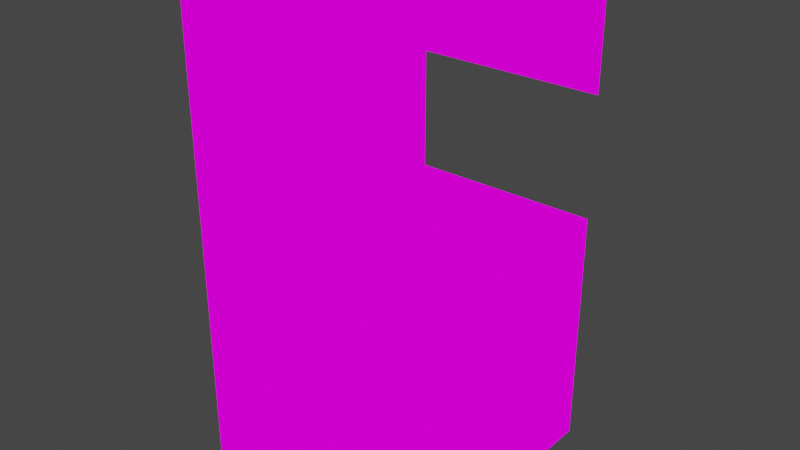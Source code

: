 # Source: BARbATHrOMM.blend  (saved by Blender 2.82.7; exported with 4.5.12 LTS)
import bpy
from mathutils import Matrix  # noqa: F401  (used for matrix-valued properties, if any)

bpy.ops.wm.read_factory_settings(use_empty=True)
scene = bpy.context.scene
scene.name = 'Scene'

# ---- collections
col_collection = bpy.data.collections.new('Collection'); scene.collection.children.link(col_collection)

# ---- images (referenced by path relative to the original .blend; pixels are not part of the script)
import os
ASSET_DIR = os.environ.get("B2B_ASSET_DIR", "")  # directory of the original .blend (textures are referenced by path, not embedded)
HERE = os.path.dirname(os.path.abspath(__file__))  # packed textures are extracted next to this script under _unpacked/

def load_image(name, relpath, width, height, colorspace="sRGB"):
    """Load a texture the original file referenced (path relative to the .blend, or extracted next to this script)."""
    p = next((c for c in (os.path.join(HERE, relpath), os.path.join(ASSET_DIR, relpath)) if relpath and os.path.exists(c)), "")
    if p:
        img = bpy.data.images.load(p, check_existing=True)
        img.name = name
    else:  # same state as the original file: an image datablock whose file is absent (Cycles renders it pink)
        img = bpy.data.images.new(name, width, height)
        img.source = "FILE"
        img.filepath = "//" + (relpath or name)
    img.colorspace_settings.name = colorspace
    return img
img_barbathroom_png = load_image('BarBathroom.png', 'BarBathroom.png', 1024, 1024, 'sRGB')
img_barbathroom_png_001 = load_image('BarBathroom.png.001', 'BarBathroom.png', 1024, 1024, 'sRGB')

# ---- materials (node trees are filled in below, after node groups)
mat_barbathroom = bpy.data.materials.new('BarBathroom')
mat_barbathroom.alpha_threshold = 0.0
mat_barbathroom.use_transparent_shadow = False
mat_barbathroom.line_color = (0.0, 0.0, 0.0, 1.0)
mat_barbathroom_001 = bpy.data.materials.new('BarBathroom.001')
mat_barbathroom_001.alpha_threshold = 0.0
mat_barbathroom_001.use_transparent_shadow = False
mat_barbathroom_001.line_color = (0.0, 0.0, 0.0, 1.0)

# ---- material node trees
mat_barbathroom.use_nodes = True; mat_barbathroom.node_tree.nodes.clear()
_N = mat_barbathroom.node_tree.nodes; _L = mat_barbathroom.node_tree.links
n0 = _N.new('ShaderNodeOutputMaterial'); n0.name = 'Material Output'; n0.location = (400, 0)
n1 = _N.new('ShaderNodeLightPath'); n1.name = 'Light Path'; n1.location = (0, 250)
n2 = _N.new('ShaderNodeBsdfTransparent'); n2.name = 'Transparent BSDF'; n2.location = (-200, -100)
n3 = _N.new('ShaderNodeEmission'); n3.name = 'Emission'; n3.location = (-200, -200)
n4 = _N.new('ShaderNodeMixShader'); n4.name = 'Mix Shader'; n4.location = (200, 0)
n5 = _N.new('ShaderNodeMixShader'); n5.name = 'Mix Shader.001'; n5.location = (0, -100)
n6 = _N.new('ShaderNodeTexImage'); n6.name = 'Image Texture'; n6.location = (-500, 100)
n6.image = img_barbathroom_png
n6.interpolation = 'Closest'
_L.new(n6.outputs[0], n3.inputs[0])
_L.new(n6.outputs[1], n5.inputs[0])
_L.new(n2.outputs[0], n5.inputs[1])
_L.new(n2.outputs[0], n4.inputs[1])
_L.new(n3.outputs[0], n5.inputs[2])
_L.new(n5.outputs[0], n4.inputs[2])
_L.new(n1.outputs[0], n4.inputs[0])
_L.new(n4.outputs[0], n0.inputs[0])
n0.is_active_output = True
mat_barbathroom_001.use_nodes = True; mat_barbathroom_001.node_tree.nodes.clear()
_N = mat_barbathroom_001.node_tree.nodes; _L = mat_barbathroom_001.node_tree.links
n0 = _N.new('ShaderNodeOutputMaterial'); n0.name = 'Material Output'; n0.location = (400, 0)
n1 = _N.new('ShaderNodeLightPath'); n1.name = 'Light Path'; n1.location = (0, 250)
n2 = _N.new('ShaderNodeBsdfTransparent'); n2.name = 'Transparent BSDF'; n2.location = (-200, -100)
n3 = _N.new('ShaderNodeEmission'); n3.name = 'Emission'; n3.location = (-200, -200)
n4 = _N.new('ShaderNodeMixShader'); n4.name = 'Mix Shader'; n4.location = (200, 0)
n5 = _N.new('ShaderNodeMixShader'); n5.name = 'Mix Shader.001'; n5.location = (0, -100)
n6 = _N.new('ShaderNodeTexImage'); n6.name = 'Image Texture'; n6.location = (-500, 100)
n6.image = img_barbathroom_png_001
n6.interpolation = 'Closest'
_L.new(n6.outputs[0], n3.inputs[0])
_L.new(n6.outputs[1], n5.inputs[0])
_L.new(n2.outputs[0], n5.inputs[1])
_L.new(n2.outputs[0], n4.inputs[1])
_L.new(n3.outputs[0], n5.inputs[2])
_L.new(n5.outputs[0], n4.inputs[2])
_L.new(n1.outputs[0], n4.inputs[0])
_L.new(n4.outputs[0], n0.inputs[0])
n0.is_active_output = True

# ---- world
world_world = bpy.data.worlds.new('World'); scene.world = world_world
world_world.use_nodes = True; world_world.node_tree.nodes.clear()
_N = world_world.node_tree.nodes; _L = world_world.node_tree.links
n0 = _N.new('ShaderNodeOutputWorld'); n0.name = 'World Output'; n0.location = (300, 300)
n1 = _N.new('ShaderNodeBackground'); n1.name = 'Background'; n1.location = (10, 300)
n1.inputs[0].default_value = (0.05088, 0.05088, 0.05088, 1.0)
_L.new(n1.outputs[0], n0.inputs[0])
n0.is_active_output = True
world_world.color = (0.05088, 0.05088, 0.05088)
world_world.use_sun_shadow = False
world_world.sun_shadow_jitter_overblur = 0.0

# ---- meshes
me_cube = bpy.data.meshes.new('Cube')
me_cube.from_pydata([(0.477, 0.02936, 0.03333), (-0.477, 0.02936, 0.9873), (-0.477, 0.9833, 0.03333), (0.0, 0.02936, 0.03333), (0.477, 0.9833, 0.5103), (0.477, 0.9833, 0.03333), (0.0, 0.9833, 0.03333), (-0.477, 0.5063, 0.9873), (-0.477, 0.9833, 1.464), (0.0, 0.5063, 0.03333), (-0.477, 0.5063, 0.03333), (0.477, 0.02936, 0.9873), (-0.477, 0.02936, 0.03333), (0.0, 0.9833, 0.9873), (0.477, 0.02936, 0.5103), (0.0, 0.9833, 0.5103), (-0.477, 0.5063, 0.5103), (-0.477, 0.9833, 0.5103), (-0.477, 0.02936, 0.5103), (-0.477, 0.9833, 0.9873), (0.477, 0.5063, 0.03333), (0.477, 0.5063, 0.5103), (0.477, 0.9833, 0.9873), (0.477, 0.5063, 0.9873), (-0.477, 0.9833, 1.941), (0.0, 0.9833, 1.464), (0.477, 0.9833, 1.464), (0.477, 0.9833, 1.941), (0.0, 0.9833, 1.941)], [], [(10, 9, 6, 2), (9, 20, 5, 6), (12, 3, 9, 10), (3, 0, 20, 9), (6, 5, 4, 15), (15, 4, 22, 13), (17, 15, 13, 19), (2, 6, 15, 17), (12, 10, 16, 18), (10, 2, 17, 16), (18, 16, 7, 1), (16, 17, 19, 7), (5, 20, 21, 4), (20, 0, 14, 21), (4, 21, 23, 22), (21, 14, 11, 23), (8, 25, 28, 24), (25, 26, 27, 28)])
_uv = me_cube.uv_layers.new(name='UVMap')
_uv.uv.foreach_set('vector', [0.4002, 0.5004, 0.4998, 0.5004, 0.4998, 0.7496, 0.4002, 0.7496, 0.5002, 0.5004, 0.5998, 0.5004, 0.5998, 0.7496, 0.5002, 0.7496, 0.4002, 0.5004, 0.4998, 0.5004, 0.4998, 0.7496, 0.4002, 0.7496, 0.5002, 0.5004, 0.5998, 0.5004, 0.5998, 0.7496, 0.5002, 0.7496, 0.6002, 0.0003906, 0.6998, 0.0003906, 0.6998, 0.2496, 0.6002, 0.2496, 0.6002, 0.0003906, 0.6998, 0.0003906, 0.6998, 0.2496, 0.6002, 0.2496, 0.6002, 0.0003906, 0.6998, 0.0003906, 0.6998, 0.2496, 0.6002, 0.2496, 0.6002, 0.0003906, 0.6998, 0.0003906, 0.6998, 0.2496, 0.6002, 0.2496, 0.4002, 0.2504, 0.4998, 0.2504, 0.4998, 0.4996, 0.4002, 0.4996, 0.5002, 0.2504, 0.5998, 0.2504, 0.5998, 0.4996, 0.5002, 0.4996, 0.4002, 0.2504, 0.4998, 0.2504, 0.4998, 0.4996, 0.4002, 0.4996, 0.5002, 0.2504, 0.5998, 0.2504, 0.5998, 0.4996, 0.5002, 0.4996, 0.4002, 0.2504, 0.4998, 0.2504, 0.4998, 0.4996, 0.4002, 0.4996, 0.5002, 0.2504, 0.5998, 0.2504, 0.5998, 0.4996, 0.5002, 0.4996, 0.4002, 0.2504, 0.4998, 0.2504, 0.4998, 0.4996, 0.4002, 0.4996, 0.5002, 0.2504, 0.5998, 0.2504, 0.5998, 0.4996, 0.5002, 0.4996, 0.4002, 0.7504, 0.4998, 0.7504, 0.4998, 0.9996, 0.4002, 0.9996, 0.5002, 0.7504, 0.5998, 0.7504, 0.5998, 0.9996, 0.5002, 0.9996])
me_cube.materials.append(mat_barbathroom)
me_cube.use_remesh_preserve_volume = False
me_cube.use_remesh_preserve_attributes = False
me_cube.use_mirror_vertex_groups = False
me_cube.update()
me_cube_001 = bpy.data.meshes.new('Cube.001')
me_cube_001.from_pydata([(0.0, 0.0, 1.5), (0.5, 0.0, 1.5), (-0.5, 0.0, 1.5), (0.0, 0.0, 1.0), (0.5, 0.0, 1.0), (0.5, 0.0, 0.5), (0.5, 0.0, 0.0), (0.0, 0.0, 0.0), (-0.5, 0.0, 0.5), (0.0, 0.0, 0.5), (-0.5, 0.0, 1.0), (-0.5, 0.0, 0.0), (-0.5, 0.0, 2.0), (0.5, 0.0, 2.0), (0.0, 0.0, 2.0)], [], [(0, 1, 13, 14), (2, 0, 14, 12), (3, 4, 1, 0), (10, 3, 0, 2), (9, 5, 4, 3), (8, 9, 3, 10), (7, 6, 5, 9), (11, 7, 9, 8)])
_uv = me_cube_001.uv_layers.new(name='UVMap')
_uv.uv.foreach_set('vector', [0.3002, 0.7504, 0.3998, 0.7504, 0.3998, 0.9996, 0.3002, 0.9996, 0.2002, 0.7504, 0.2998, 0.7504, 0.2998, 0.9996, 0.2002, 0.9996, 0.3002, 0.5004, 0.3998, 0.5004, 0.3998, 0.7496, 0.3002, 0.7496, 0.2002, 0.5004, 0.2998, 0.5004, 0.2998, 0.7496, 0.2002, 0.7496, 0.3002, 0.2504, 0.3998, 0.2504, 0.3998, 0.4996, 0.3002, 0.4996, 0.2002, 0.2504, 0.2998, 0.2504, 0.2998, 0.4996, 0.2002, 0.4996, 0.3002, 0.0003906, 0.3998, 0.0003906, 0.3998, 0.2496, 0.3002, 0.2496, 0.2002, 0.0003906, 0.2998, 0.0003906, 0.2998, 0.2496, 0.2002, 0.2496])
me_cube_001.materials.append(mat_barbathroom_001)
me_cube_001.use_remesh_preserve_volume = False
me_cube_001.use_remesh_preserve_attributes = False
me_cube_001.use_mirror_vertex_groups = False
me_cube_001.update()

# ---- objects
ob_cube = bpy.data.objects.new('Cube', me_cube)
ob_cube_001 = bpy.data.objects.new('Cube.001', me_cube_001)

# ---- transforms, parenting, visibility, modifiers, constraints
ob_cube.location = (0.0, 0.0, 0.0)
ob_cube.lock_rotations_4d = False
ob_cube.empty_display_type = 'ARROWS'
ob_cube.lineart.crease_threshold = 0.0
ob_cube_001.location = (0.0, 0.0, 0.0)
ob_cube_001.lock_rotations_4d = False
ob_cube_001.empty_display_type = 'ARROWS'
ob_cube_001.lineart.crease_threshold = 0.0

# ---- collection membership
col_collection.objects.link(ob_cube)
col_collection.objects.link(ob_cube_001)

# ---- scene / render settings (as saved in the file)
scene.frame_start = 1; scene.frame_end = 250; scene.frame_set(1)
scene.render.engine = 'BLENDER_EEVEE_NEXT'
scene.cycles.use_denoising = False
scene.cycles.samples = 128
scene.cycles.sampling_pattern = 'TABULATED_SOBOL'
scene.cycles.use_adaptive_sampling = False
scene.cycles.use_light_tree = False
scene.view_settings.view_transform = 'Filmic'
bpy.context.view_layer.update()

# ---- added for rendering (the .blend has no active camera): camera
cam_auto = bpy.data.cameras.new('AutoCamera')
cam_auto.lens = 50.0
cam_auto.sensor_width = 36.0
cam_auto.clip_end = 1000.0
ob_auto_camera = bpy.data.objects.new('AutoCamera', cam_auto)
scene.collection.objects.link(ob_auto_camera)
ob_auto_camera.location = (2.26008, -2.22043, 2.80806)
ob_auto_camera.rotation_euler = (1.09748, -7.21219e-08, 0.694738)
scene.camera = ob_auto_camera
bpy.context.view_layer.update()
